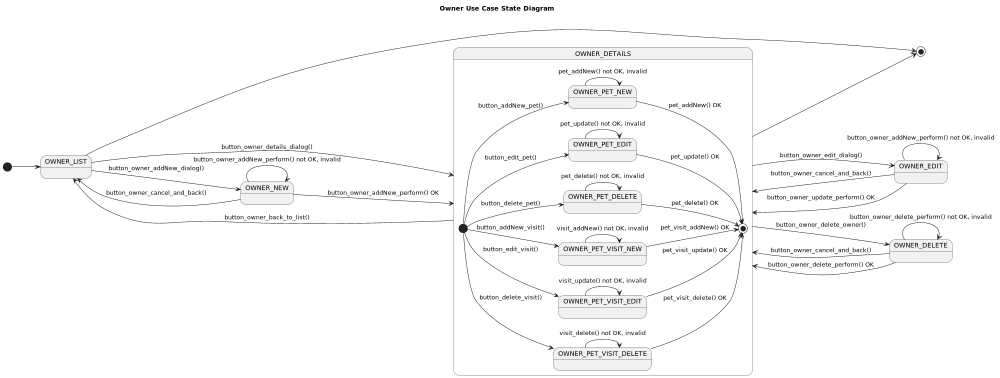

The diagram above was rendered by PlantUML. Its source (embedded in the PNG):
@startuml

title Owner Use Case State Diagram

'https://plantuml.com/state-diagram

left to right direction
'top to bottom direction

scale 1000 width

[*] --> OWNER_LIST

OWNER_LIST --> OWNER_DETAILS: button_owner_details_dialog()
OWNER_DETAILS --> OWNER_LIST: button_owner_back_to_list()

OWNER_LIST --> OWNER_NEW :   button_owner_addNew_dialog()
OWNER_NEW --> OWNER_LIST:    button_owner_cancel_and_back()
OWNER_NEW --> OWNER_DETAILS: button_owner_addNew_perform() OK

OWNER_DETAILS --> OWNER_EDIT: button_owner_edit_dialog()
OWNER_EDIT --> OWNER_DETAILS: button_owner_cancel_and_back()
OWNER_EDIT --> OWNER_DETAILS: button_owner_update_perform() OK

OWNER_DETAILS --> OWNER_DELETE: button_owner_delete_owner()
OWNER_DELETE --> OWNER_DETAILS: button_owner_cancel_and_back()
OWNER_DELETE --> OWNER_DETAILS: button_owner_delete_perform() OK

state OWNER_DETAILS {

    [*] --> OWNER_PET_NEW: button_addNew_pet()
    state OWNER_PET_NEW {
        OWNER_PET_NEW --> OWNER_PET_NEW : pet_addNew() not OK, invalid
    }
    OWNER_PET_NEW --> [*] : pet_addNew() OK


    [*] --> OWNER_PET_EDIT: button_edit_pet()
    state OWNER_PET_EDIT {
        OWNER_PET_EDIT --> OWNER_PET_EDIT : pet_update() not OK, invalid
    }
    OWNER_PET_EDIT --> [*] : pet_update() OK


    [*] --> OWNER_PET_DELETE: button_delete_pet()
    state OWNER_PET_DELETE {
        OWNER_PET_DELETE --> OWNER_PET_DELETE: pet_delete() not OK, invalid
    }
    OWNER_PET_DELETE --> [*]: pet_delete() OK


    [*] --> OWNER_PET_VISIT_NEW: button_addNew_visit()
    state OWNER_PET_VISIT_NEW {
        OWNER_PET_VISIT_NEW --> OWNER_PET_VISIT_NEW : visit_addNew() not OK, invalid
    }
    OWNER_PET_VISIT_NEW --> [*] : pet_visit_addNew() OK


    [*] --> OWNER_PET_VISIT_EDIT: button_edit_visit()
    state OWNER_PET_VISIT_EDIT {
        OWNER_PET_VISIT_EDIT --> OWNER_PET_VISIT_EDIT : visit_update() not OK, invalid
    }
    OWNER_PET_VISIT_EDIT --> [*] : pet_visit_update() OK


    [*] --> OWNER_PET_VISIT_DELETE: button_delete_visit()
    state OWNER_PET_VISIT_DELETE {
        OWNER_PET_VISIT_DELETE --> OWNER_PET_VISIT_DELETE: visit_delete() not OK, invalid
    }
    OWNER_PET_VISIT_DELETE --> [*]: pet_visit_delete() OK

}
state OWNER_EDIT {
    OWNER_EDIT --> OWNER_EDIT: button_owner_addNew_perform() not OK, invalid
}
state OWNER_DELETE {
    OWNER_DELETE --> OWNER_DELETE: button_owner_delete_perform() not OK, invalid
}
state OWNER_NEW {
    OWNER_NEW --> OWNER_NEW : button_owner_addNew_perform() not OK, invalid
}

OWNER_LIST --> [*]
OWNER_DETAILS --> [*]

@enduml